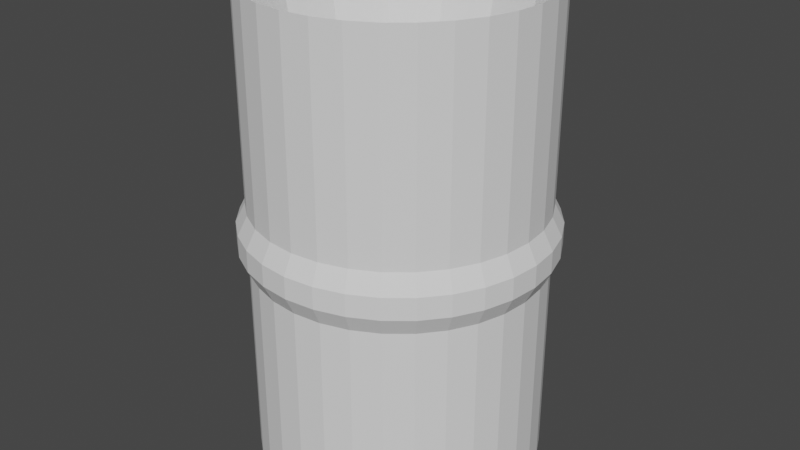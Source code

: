 # Source: eff_fbx001.blend  (saved by Blender 3.4.6; exported with 4.5.12 LTS)
import bpy
from mathutils import Matrix  # noqa: F401  (used for matrix-valued properties, if any)

bpy.ops.wm.read_factory_settings(use_empty=True)
scene = bpy.context.scene
scene.name = 'Scene'

# ---- collections
col_collection = bpy.data.collections.new('Collection'); scene.collection.children.link(col_collection)

# ---- world
world_world = bpy.data.worlds.new('World'); scene.world = world_world
world_world.use_nodes = True; world_world.node_tree.nodes.clear()
_N = world_world.node_tree.nodes; _L = world_world.node_tree.links
n0 = _N.new('ShaderNodeOutputWorld'); n0.name = 'World Output'; n0.location = (300, 300)
n1 = _N.new('ShaderNodeBackground'); n1.name = 'Background'; n1.location = (10, 300)
n1.inputs[0].default_value = (0.05088, 0.05088, 0.05088, 1.0)
_L.new(n1.outputs[0], n0.inputs[0])
n0.is_active_output = True
world_world.color = (0.05088, 0.05088, 0.05088)
world_world.use_sun_shadow = False
world_world.sun_shadow_jitter_overblur = 0.0

# ---- meshes
me_x = bpy.data.meshes.new('円柱')
me_x.from_pydata([(1.481e-16, 1.0, -1.667), (-5.922e-16, 1.0, 1.667), (0.1951, 0.9808, -1.667), (0.1951, 0.9808, 1.667), (0.3827, 0.9239, -1.667), (0.3827, 0.9239, 1.667), (0.5556, 0.8315, -1.667), (0.5556, 0.8315, 1.667), (0.7071, 0.7071, -1.667), (0.7071, 0.7071, 1.667), (0.8315, 0.5556, -1.667), (0.8315, 0.5556, 1.667), (0.9239, 0.3827, -1.667), (0.9239, 0.3827, 1.667), (0.9808, 0.1951, -1.667), (0.9808, 0.1951, 1.667), (1.0, -2.916e-08, -1.667), (1.0, 2.916e-08, 1.667), (0.9808, -0.1951, -1.667), (0.9808, -0.1951, 1.667), (0.9239, -0.3827, -1.667), (0.9239, -0.3827, 1.667), (0.8315, -0.5556, -1.667), (0.8315, -0.5556, 1.667), (0.7071, -0.7071, -1.667), (0.7071, -0.7071, 1.667), (0.5556, -0.8315, -1.667), (0.5556, -0.8315, 1.667), (0.3827, -0.9239, -1.667), (0.3827, -0.9239, 1.667), (0.1951, -0.9808, -1.667), (0.1951, -0.9808, 1.667), (5.922e-16, -1.0, -1.667), (-1.481e-16, -1.0, 1.667), (-0.1951, -0.9808, -1.667), (-0.1951, -0.9808, 1.667), (-0.3827, -0.9239, -1.667), (-0.3827, -0.9239, 1.667), (-0.5556, -0.8315, -1.667), (-0.5556, -0.8315, 1.667), (-0.7071, -0.7071, -1.667), (-0.7071, -0.7071, 1.667), (-0.8315, -0.5556, -1.667), (-0.8315, -0.5556, 1.667), (-0.9239, -0.3827, -1.667), (-0.9239, -0.3827, 1.667), (-0.9808, -0.1951, -1.667), (-0.9808, -0.1951, 1.667), (-1.0, -2.916e-08, -1.667), (-1.0, 2.916e-08, 1.667), (-0.9808, 0.1951, -1.667), (-0.9808, 0.1951, 1.667), (-0.9239, 0.3827, -1.667), (-0.9239, 0.3827, 1.667), (-0.8315, 0.5556, -1.667), (-0.8315, 0.5556, 1.667), (-0.7071, 0.7071, -1.667), (-0.7071, 0.7071, 1.667), (-0.5556, 0.8315, -1.667), (-0.5556, 0.8315, 1.667), (-0.3827, 0.9239, -1.667), (-0.3827, 0.9239, 1.667), (-0.1951, 0.9808, -1.667), (-0.1951, 0.9808, 1.667)], [], [(0, 1, 3, 2), (2, 3, 5, 4), (4, 5, 7, 6), (6, 7, 9, 8), (8, 9, 11, 10), (10, 11, 13, 12), (12, 13, 15, 14), (14, 15, 17, 16), (16, 17, 19, 18), (18, 19, 21, 20), (20, 21, 23, 22), (22, 23, 25, 24), (24, 25, 27, 26), (26, 27, 29, 28), (28, 29, 31, 30), (30, 31, 33, 32), (32, 33, 35, 34), (34, 35, 37, 36), (36, 37, 39, 38), (38, 39, 41, 40), (40, 41, 43, 42), (42, 43, 45, 44), (44, 45, 47, 46), (46, 47, 49, 48), (48, 49, 51, 50), (50, 51, 53, 52), (52, 53, 55, 54), (54, 55, 57, 56), (56, 57, 59, 58), (58, 59, 61, 60), (60, 61, 63, 62), (62, 63, 1, 0)])
_uv = me_x.uv_layers.new(name='UVマップ')
_uv.uv.foreach_set('vector', [1.0, 1.847e-05, 1.0, 1.0, 0.9688, 1.0, 0.9688, 1.847e-05, 0.9688, 1.847e-05, 0.9688, 1.0, 0.9375, 1.0, 0.9375, 1.847e-05, 0.9375, 1.847e-05, 0.9375, 1.0, 0.9062, 1.0, 0.9062, 1.847e-05, 0.9062, 1.847e-05, 0.9062, 1.0, 0.875, 1.0, 0.875, 1.847e-05, 0.875, 1.847e-05, 0.875, 1.0, 0.8438, 1.0, 0.8438, 1.847e-05, 0.8438, 1.847e-05, 0.8438, 1.0, 0.8125, 1.0, 0.8125, 1.847e-05, 0.8125, 1.847e-05, 0.8125, 1.0, 0.7812, 1.0, 0.7812, 1.847e-05, 0.7812, 1.847e-05, 0.7812, 1.0, 0.75, 1.0, 0.75, 1.847e-05, 0.75, 1.847e-05, 0.75, 1.0, 0.7188, 1.0, 0.7188, 1.847e-05, 0.7188, 1.847e-05, 0.7188, 1.0, 0.6875, 1.0, 0.6875, 1.847e-05, 0.6875, 1.847e-05, 0.6875, 1.0, 0.6562, 1.0, 0.6562, 1.847e-05, 0.6562, 1.847e-05, 0.6562, 1.0, 0.625, 1.0, 0.625, 1.847e-05, 0.625, 1.847e-05, 0.625, 1.0, 0.5938, 1.0, 0.5938, 1.847e-05, 0.5938, 1.847e-05, 0.5938, 1.0, 0.5625, 1.0, 0.5625, 1.847e-05, 0.5625, 1.847e-05, 0.5625, 1.0, 0.5312, 1.0, 0.5312, 1.847e-05, 0.5312, 1.847e-05, 0.5312, 1.0, 0.5, 1.0, 0.5, 1.847e-05, 0.5, 1.847e-05, 0.5, 1.0, 0.4688, 1.0, 0.4688, 1.847e-05, 0.4688, 1.847e-05, 0.4688, 1.0, 0.4375, 1.0, 0.4375, 1.847e-05, 0.4375, 1.847e-05, 0.4375, 1.0, 0.4062, 1.0, 0.4062, 1.847e-05, 0.4062, 1.847e-05, 0.4062, 1.0, 0.375, 1.0, 0.375, 1.847e-05, 0.375, 1.847e-05, 0.375, 1.0, 0.3438, 1.0, 0.3438, 1.847e-05, 0.3438, 1.847e-05, 0.3438, 1.0, 0.3125, 1.0, 0.3125, 1.847e-05, 0.3125, 1.847e-05, 0.3125, 1.0, 0.2812, 1.0, 0.2812, 1.847e-05, 0.2812, 1.847e-05, 0.2812, 1.0, 0.25, 1.0, 0.25, 1.847e-05, 0.25, 1.847e-05, 0.25, 1.0, 0.2188, 1.0, 0.2188, 1.847e-05, 0.2188, 1.847e-05, 0.2188, 1.0, 0.1875, 1.0, 0.1875, 1.847e-05, 0.1875, 1.847e-05, 0.1875, 1.0, 0.1562, 1.0, 0.1562, 1.847e-05, 0.1562, 1.847e-05, 0.1562, 1.0, 0.125, 1.0, 0.125, 1.847e-05, 0.125, 1.847e-05, 0.125, 1.0, 0.09375, 1.0, 0.09375, 1.847e-05, 0.09375, 1.847e-05, 0.09375, 1.0, 0.0625, 1.0, 0.0625, 1.847e-05, 0.0625, 1.847e-05, 0.0625, 1.0, 0.03125, 1.0, 0.03125, 1.847e-05, 0.03125, 1.847e-05, 0.03125, 1.0, 0.0, 1.0, 0.0, 1.847e-05])
me_x.update()
me_x_1 = bpy.data.meshes.new('円錐')
me_x_1.from_pydata([(-1.11e-16, -1.0, 1.5), (4.366e-11, -1.312e-07, -1.5), (0.3827, -0.9239, 1.5), (0.7071, -0.7071, 1.5), (0.9239, -0.3827, 1.5), (1.0, 1.311e-07, 1.5), (0.9239, 0.3827, 1.5), (0.7071, 0.7071, 1.5), (0.3827, 0.9239, 1.5), (-5.551e-16, 1.0, 1.5), (-0.3827, 0.9239, 1.5), (-0.7071, 0.7071, 1.5), (-0.9239, 0.3827, 1.5), (-1.0, 1.311e-07, 1.5), (-0.9239, -0.3827, 1.5), (-0.7071, -0.7071, 1.5), (-0.3827, -0.9239, 1.5), (5.842e-17, -0.7548, 0.4917), (0.2888, -0.6973, 0.4917), (0.5337, -0.5337, 0.4917), (0.6973, -0.2888, 0.4917), (0.7548, 3.044e-08, 0.4917), (0.6973, 0.2888, 0.4917), (0.5337, 0.5337, 0.4917), (0.2888, 0.6973, 0.4917), (-2.768e-16, 0.7548, 0.4917), (-0.2888, 0.6973, 0.4917), (-0.5337, 0.5337, 0.4917), (-0.6973, 0.2888, 0.4917), (-0.7548, 3.027e-08, 0.4917), (-0.6973, -0.2888, 0.4917), (-0.5337, -0.5337, 0.4917), (-0.2888, -0.6973, 0.4917), (0.3419, -0.8255, 0.9434), (0.6318, -0.6318, 0.9434), (0.8255, -0.3419, 0.9434), (0.8935, 7.5e-08, 0.9434), (0.8255, 0.3419, 0.9434), (0.6318, 0.6318, 0.9434), (0.3419, 0.8255, 0.9434), (-4.079e-16, 0.8935, 0.9434), (-0.3419, 0.8255, 0.9434), (-0.6318, 0.6318, 0.9434), (-0.8255, 0.3419, 0.9434), (-0.8935, 7.5e-08, 0.9434), (-0.8255, -0.3419, 0.9434), (-0.6318, -0.6318, 0.9434), (-0.3419, -0.8255, 0.9434), (-1.108e-17, -0.8935, 0.9434), (4.387e-10, -0.3988, -0.2784), (0.1526, -0.3685, -0.2784), (0.282, -0.282, -0.2784), (0.3685, -0.1526, -0.2784), (0.3988, -3.188e-08, -0.2784), (0.3685, 0.1526, -0.2784), (0.282, 0.282, -0.2784), (0.1526, 0.3685, -0.2784), (-2.674e-17, 0.3988, -0.2784), (-0.1526, 0.3685, -0.2784), (-0.282, 0.282, -0.2784), (-0.3685, 0.1526, -0.2784), (-0.3988, -3.188e-08, -0.2784), (-0.3685, -0.1526, -0.2784), (-0.282, -0.282, -0.2784), (-0.1526, -0.3685, -0.2784), (0.2219, -0.5356, 0.04863), (0.4099, -0.4099, 0.04863), (0.5356, -0.2219, 0.04863), (0.5797, -3.29e-09, 0.04863), (0.5356, 0.2219, 0.04863), (0.4099, 0.4099, 0.04863), (0.2219, 0.5356, 0.04863), (-1.395e-16, 0.5797, 0.04863), (-0.2219, 0.5356, 0.04863), (-0.4099, 0.4099, 0.04863), (-0.5356, 0.2219, 0.04863), (-0.5797, -3.29e-09, 0.04863), (-0.5356, -0.2219, 0.04863), (-0.4099, -0.4099, 0.04863), (-0.2219, -0.5356, 0.04863), (2.193e-10, -0.5797, 0.04863)], [], [(49, 1, 50), (50, 1, 51), (51, 1, 52), (52, 1, 53), (53, 1, 54), (54, 1, 55), (55, 1, 56), (56, 1, 57), (57, 1, 58), (58, 1, 59), (59, 1, 60), (60, 1, 61), (61, 1, 62), (62, 1, 63), (63, 1, 64), (64, 1, 49), (47, 32, 17, 48), (46, 31, 32, 47), (45, 30, 31, 46), (44, 29, 30, 45), (43, 28, 29, 44), (42, 27, 28, 43), (41, 26, 27, 42), (40, 25, 26, 41), (39, 24, 25, 40), (38, 23, 24, 39), (37, 22, 23, 38), (36, 21, 22, 37), (35, 20, 21, 36), (34, 19, 20, 35), (33, 18, 19, 34), (48, 17, 18, 33), (0, 48, 33, 2), (2, 33, 34, 3), (3, 34, 35, 4), (4, 35, 36, 5), (5, 36, 37, 6), (6, 37, 38, 7), (7, 38, 39, 8), (8, 39, 40, 9), (9, 40, 41, 10), (10, 41, 42, 11), (11, 42, 43, 12), (12, 43, 44, 13), (13, 44, 45, 14), (14, 45, 46, 15), (15, 46, 47, 16), (16, 47, 48, 0), (79, 64, 49, 80), (78, 63, 64, 79), (77, 62, 63, 78), (76, 61, 62, 77), (75, 60, 61, 76), (74, 59, 60, 75), (73, 58, 59, 74), (72, 57, 58, 73), (71, 56, 57, 72), (70, 55, 56, 71), (69, 54, 55, 70), (68, 53, 54, 69), (67, 52, 53, 68), (66, 51, 52, 67), (65, 50, 51, 66), (80, 49, 50, 65), (17, 80, 65, 18), (18, 65, 66, 19), (19, 66, 67, 20), (20, 67, 68, 21), (21, 68, 69, 22), (22, 69, 70, 23), (23, 70, 71, 24), (24, 71, 72, 25), (25, 72, 73, 26), (26, 73, 74, 27), (27, 74, 75, 28), (28, 75, 76, 29), (29, 76, 77, 30), (30, 77, 78, 31), (31, 78, 79, 32), (32, 79, 80, 17)])
_uv = me_x_1.uv_layers.new(name='UVマップ')
_uv.uv.foreach_set('vector', [0.5297, 0.5169, 0.4998, 0.5, 0.5338, 0.5042, 0.5338, 0.5042, 0.4998, 0.5, 0.5328, 0.4908, 0.5328, 0.4908, 0.4998, 0.5, 0.5268, 0.4789, 0.5268, 0.4789, 0.4998, 0.5, 0.5167, 0.4702, 0.5167, 0.4702, 0.4998, 0.5, 0.504, 0.466, 0.504, 0.466, 0.4998, 0.5, 0.4907, 0.467, 0.4907, 0.467, 0.4998, 0.5, 0.4787, 0.473, 0.4787, 0.473, 0.4998, 0.5, 0.47, 0.4831, 0.47, 0.4831, 0.4998, 0.5, 0.4658, 0.4958, 0.4658, 0.4958, 0.4998, 0.5, 0.4668, 0.5091, 0.4668, 0.5091, 0.4998, 0.5, 0.4729, 0.521, 0.4729, 0.521, 0.4998, 0.5, 0.483, 0.5298, 0.483, 0.5298, 0.4998, 0.5, 0.4956, 0.534, 0.4956, 0.534, 0.4998, 0.5, 0.509, 0.533, 0.509, 0.533, 0.4998, 0.5, 0.5209, 0.527, 0.5209, 0.527, 0.4998, 0.5, 0.5297, 0.5169, 0.6348, 0.6955, 0.5833, 0.6169, 0.6217, 0.5761, 0.6994, 0.6289, 0.5497, 0.7322, 0.5322, 0.64, 0.5833, 0.6169, 0.6348, 0.6955, 0.4571, 0.7336, 0.4761, 0.6417, 0.5322, 0.64, 0.5497, 0.7322, 0.3709, 0.6995, 0.4237, 0.6218, 0.4761, 0.6417, 0.4571, 0.7336, 0.3044, 0.635, 0.3829, 0.5834, 0.4237, 0.6218, 0.3709, 0.6995, 0.2676, 0.5499, 0.3599, 0.5324, 0.3829, 0.5834, 0.3044, 0.635, 0.2662, 0.4573, 0.3581, 0.4763, 0.3599, 0.5324, 0.2676, 0.5499, 0.3003, 0.3711, 0.3779, 0.4239, 0.3581, 0.4763, 0.2662, 0.4573, 0.3648, 0.3046, 0.4163, 0.3831, 0.3779, 0.4239, 0.3003, 0.3711, 0.4498, 0.2678, 0.4674, 0.36, 0.4163, 0.3831, 0.3648, 0.3046, 0.5425, 0.2663, 0.5235, 0.3583, 0.4674, 0.36, 0.4498, 0.2678, 0.6287, 0.3004, 0.5759, 0.3781, 0.5235, 0.3583, 0.5425, 0.2663, 0.6953, 0.3649, 0.6168, 0.4165, 0.5759, 0.3781, 0.6287, 0.3004, 0.7321, 0.45, 0.6398, 0.4676, 0.6168, 0.4165, 0.6953, 0.3649, 0.7335, 0.5427, 0.6416, 0.5236, 0.6398, 0.4676, 0.7321, 0.45, 0.6994, 0.6289, 0.6217, 0.5761, 0.6416, 0.5236, 0.7335, 0.5427, 0.9236, 0.7833, 0.6994, 0.6289, 0.7335, 0.5427, 0.9998, 0.5995, 0.9998, 0.5995, 0.7335, 0.5427, 0.7321, 0.45, 0.9998, 0.4005, 0.9998, 0.4005, 0.7321, 0.45, 0.6953, 0.3649, 0.9236, 0.2167, 0.9236, 0.2167, 0.6953, 0.3649, 0.6287, 0.3004, 0.7829, 0.07612, 0.7829, 0.07612, 0.6287, 0.3004, 0.5425, 0.2663, 0.5991, 0.0001, 0.5991, 0.0001, 0.5425, 0.2663, 0.4498, 0.2678, 0.4003, 0.0002052, 0.4003, 0.0002052, 0.4498, 0.2678, 0.3648, 0.3046, 0.2167, 0.07637, 0.2167, 0.07637, 0.3648, 0.3046, 0.3003, 0.3711, 0.07615, 0.217, 0.07615, 0.217, 0.3003, 0.3711, 0.2662, 0.4573, 0.0001159, 0.4006, 0.0001159, 0.4006, 0.2662, 0.4573, 0.2676, 0.5499, 9.99e-05, 0.5993, 9.99e-05, 0.5993, 0.2676, 0.5499, 0.3044, 0.635, 0.07611, 0.783, 0.07611, 0.783, 0.3044, 0.635, 0.3709, 0.6995, 0.2166, 0.9236, 0.2166, 0.9236, 0.3709, 0.6995, 0.4571, 0.7336, 0.4002, 0.9998, 0.4002, 0.9998, 0.4571, 0.7336, 0.5497, 0.7322, 0.5991, 0.9999, 0.5991, 0.9999, 0.5497, 0.7322, 0.6348, 0.6955, 0.7829, 0.9239, 0.7829, 0.9239, 0.6348, 0.6955, 0.6994, 0.6289, 0.9236, 0.7833, 0.5467, 0.5627, 0.5209, 0.527, 0.5297, 0.5169, 0.5672, 0.54, 0.5191, 0.5759, 0.509, 0.533, 0.5209, 0.527, 0.5467, 0.5627, 0.4886, 0.5775, 0.4956, 0.534, 0.509, 0.533, 0.5191, 0.5759, 0.4598, 0.5673, 0.483, 0.5298, 0.4956, 0.534, 0.4886, 0.5775, 0.4371, 0.5469, 0.4729, 0.521, 0.483, 0.5298, 0.4598, 0.5673, 0.424, 0.5193, 0.4668, 0.5091, 0.4729, 0.521, 0.4371, 0.5469, 0.4223, 0.4888, 0.4658, 0.4958, 0.4668, 0.5091, 0.424, 0.5193, 0.4325, 0.46, 0.47, 0.4831, 0.4658, 0.4958, 0.4223, 0.4888, 0.4529, 0.4373, 0.4787, 0.473, 0.47, 0.4831, 0.4325, 0.46, 0.4805, 0.4241, 0.4907, 0.467, 0.4787, 0.473, 0.4529, 0.4373, 0.511, 0.4225, 0.504, 0.466, 0.4907, 0.467, 0.4805, 0.4241, 0.5398, 0.4327, 0.5167, 0.4702, 0.504, 0.466, 0.511, 0.4225, 0.5625, 0.4531, 0.5268, 0.4789, 0.5167, 0.4702, 0.5398, 0.4327, 0.5757, 0.4806, 0.5328, 0.4908, 0.5268, 0.4789, 0.5625, 0.4531, 0.5773, 0.5112, 0.5338, 0.5042, 0.5328, 0.4908, 0.5757, 0.4806, 0.5672, 0.54, 0.5297, 0.5169, 0.5338, 0.5042, 0.5773, 0.5112, 0.6217, 0.5761, 0.5672, 0.54, 0.5773, 0.5112, 0.6416, 0.5236, 0.6416, 0.5236, 0.5773, 0.5112, 0.5757, 0.4806, 0.6398, 0.4676, 0.6398, 0.4676, 0.5757, 0.4806, 0.5625, 0.4531, 0.6168, 0.4165, 0.6168, 0.4165, 0.5625, 0.4531, 0.5398, 0.4327, 0.5759, 0.3781, 0.5759, 0.3781, 0.5398, 0.4327, 0.511, 0.4225, 0.5235, 0.3583, 0.5235, 0.3583, 0.511, 0.4225, 0.4805, 0.4241, 0.4674, 0.36, 0.4674, 0.36, 0.4805, 0.4241, 0.4529, 0.4373, 0.4163, 0.3831, 0.4163, 0.3831, 0.4529, 0.4373, 0.4325, 0.46, 0.3779, 0.4239, 0.3779, 0.4239, 0.4325, 0.46, 0.4223, 0.4888, 0.3581, 0.4763, 0.3581, 0.4763, 0.4223, 0.4888, 0.424, 0.5193, 0.3599, 0.5324, 0.3599, 0.5324, 0.424, 0.5193, 0.4371, 0.5469, 0.3829, 0.5834, 0.3829, 0.5834, 0.4371, 0.5469, 0.4598, 0.5673, 0.4237, 0.6218, 0.4237, 0.6218, 0.4598, 0.5673, 0.4886, 0.5775, 0.4761, 0.6417, 0.4761, 0.6417, 0.4886, 0.5775, 0.5191, 0.5759, 0.5322, 0.64, 0.5322, 0.64, 0.5191, 0.5759, 0.5467, 0.5627, 0.5833, 0.6169, 0.5833, 0.6169, 0.5467, 0.5627, 0.5672, 0.54, 0.6217, 0.5761])
me_x_1.update()
me_001 = bpy.data.meshes.new('円柱.001')
me_001.from_pydata([(-1.51e-09, 1.0, -0.155), (-1.51e-09, 0.7195, 0.155), (0.1952, 0.9811, -0.155), (0.1404, 0.7057, 0.155), (0.3828, 0.9242, -0.155), (0.2753, 0.6647, 0.155), (0.5558, 0.8317, -0.155), (0.3997, 0.5983, 0.155), (0.7073, 0.7073, -0.155), (0.5088, 0.5088, 0.155), (0.8317, 0.5558, -0.155), (0.5983, 0.3997, 0.155), (0.9242, 0.3828, -0.155), (0.6647, 0.2753, 0.155), (0.9811, 0.1952, -0.155), (0.7057, 0.1404, 0.155), (1.0, 2.763e-08, -0.155), (0.7195, -2.44e-08, 0.155), (0.9811, -0.1952, -0.155), (0.7057, -0.1404, 0.155), (0.9242, -0.3828, -0.155), (0.6647, -0.2753, 0.155), (0.8317, -0.5558, -0.155), (0.5983, -0.3997, 0.155), (0.7073, -0.7073, -0.155), (0.5088, -0.5088, 0.155), (0.5558, -0.8317, -0.155), (0.3997, -0.5983, 0.155), (0.3828, -0.9242, -0.155), (0.2753, -0.6647, 0.155), (0.1952, -0.9811, -0.155), (0.1404, -0.7057, 0.155), (-1.51e-09, -1.0, -0.155), (-1.51e-09, -0.7195, 0.155), (-0.1952, -0.9811, -0.155), (-0.1404, -0.7057, 0.155), (-0.3828, -0.9242, -0.155), (-0.2753, -0.6647, 0.155), (-0.5558, -0.8317, -0.155), (-0.3997, -0.5983, 0.155), (-0.7073, -0.7073, -0.155), (-0.5088, -0.5088, 0.155), (-0.8317, -0.5558, -0.155), (-0.5983, -0.3997, 0.155), (-0.9242, -0.3828, -0.155), (-0.6647, -0.2753, 0.155), (-0.9811, -0.1952, -0.155), (-0.7057, -0.1404, 0.155), (-1.0, 2.763e-08, -0.155), (-0.7195, -2.44e-08, 0.155), (-0.9811, 0.1952, -0.155), (-0.7057, 0.1404, 0.155), (-0.9242, 0.3828, -0.155), (-0.6647, 0.2753, 0.155), (-0.8317, 0.5558, -0.155), (-0.5983, 0.3997, 0.155), (-0.7073, 0.7073, -0.155), (-0.5088, 0.5088, 0.155), (-0.5558, 0.8317, -0.155), (-0.3997, 0.5983, 0.155), (-0.3828, 0.9242, -0.155), (-0.2753, 0.6647, 0.155), (-0.1952, 0.9811, -0.155), (-0.1404, 0.7057, 0.155)], [], [(0, 1, 3, 2), (2, 3, 5, 4), (4, 5, 7, 6), (6, 7, 9, 8), (8, 9, 11, 10), (10, 11, 13, 12), (12, 13, 15, 14), (14, 15, 17, 16), (16, 17, 19, 18), (18, 19, 21, 20), (20, 21, 23, 22), (22, 23, 25, 24), (24, 25, 27, 26), (26, 27, 29, 28), (28, 29, 31, 30), (30, 31, 33, 32), (32, 33, 35, 34), (34, 35, 37, 36), (36, 37, 39, 38), (38, 39, 41, 40), (40, 41, 43, 42), (42, 43, 45, 44), (44, 45, 47, 46), (46, 47, 49, 48), (48, 49, 51, 50), (50, 51, 53, 52), (52, 53, 55, 54), (54, 55, 57, 56), (56, 57, 59, 58), (58, 59, 61, 60), (60, 61, 63, 62), (62, 63, 1, 0)])
_uv = me_001.uv_layers.new(name='UVマップ')
_uv.uv.foreach_set('vector', [9.179e-06, 9.269e-06, 1.0, 9.239e-06, 1.0, 0.03126, 9.179e-06, 0.03126, 9.179e-06, 0.03126, 1.0, 0.03126, 1.0, 0.06251, 9.179e-06, 0.06251, 9.179e-06, 0.06251, 1.0, 0.06251, 1.0, 0.09376, 9.179e-06, 0.09376, 9.179e-06, 0.09376, 1.0, 0.09376, 1.0, 0.125, 9.179e-06, 0.125, 9.179e-06, 0.125, 1.0, 0.125, 1.0, 0.1563, 9.179e-06, 0.1563, 9.179e-06, 0.1563, 1.0, 0.1563, 1.0, 0.1875, 9.239e-06, 0.1875, 9.239e-06, 0.1875, 1.0, 0.1875, 1.0, 0.2188, 9.239e-06, 0.2188, 9.239e-06, 0.2188, 1.0, 0.2188, 1.0, 0.25, 9.239e-06, 0.25, 9.239e-06, 0.25, 1.0, 0.25, 1.0, 0.2813, 9.239e-06, 0.2813, 9.239e-06, 0.2813, 1.0, 0.2813, 1.0, 0.3125, 9.239e-06, 0.3125, 9.239e-06, 0.3125, 1.0, 0.3125, 1.0, 0.3438, 9.239e-06, 0.3438, 9.239e-06, 0.3438, 1.0, 0.3438, 1.0, 0.375, 9.239e-06, 0.375, 9.239e-06, 0.375, 1.0, 0.375, 1.0, 0.4063, 9.239e-06, 0.4063, 9.239e-06, 0.4063, 1.0, 0.4063, 1.0, 0.4375, 9.239e-06, 0.4375, 9.239e-06, 0.4375, 1.0, 0.4375, 1.0, 0.4688, 9.239e-06, 0.4688, 9.239e-06, 0.4688, 1.0, 0.4688, 1.0, 0.5, 9.239e-06, 0.5, 9.239e-06, 0.5, 1.0, 0.5, 1.0, 0.5313, 9.239e-06, 0.5313, 9.239e-06, 0.5313, 1.0, 0.5313, 1.0, 0.5625, 9.239e-06, 0.5625, 9.239e-06, 0.5625, 1.0, 0.5625, 1.0, 0.5938, 9.239e-06, 0.5938, 9.239e-06, 0.5938, 1.0, 0.5938, 1.0, 0.625, 9.239e-06, 0.625, 9.239e-06, 0.625, 1.0, 0.625, 1.0, 0.6563, 9.239e-06, 0.6563, 9.239e-06, 0.6563, 1.0, 0.6563, 1.0, 0.6875, 9.239e-06, 0.6875, 9.239e-06, 0.6875, 1.0, 0.6875, 1.0, 0.7188, 9.239e-06, 0.7188, 9.239e-06, 0.7188, 1.0, 0.7188, 1.0, 0.75, 9.239e-06, 0.75, 9.239e-06, 0.75, 1.0, 0.75, 1.0, 0.7813, 9.239e-06, 0.7813, 9.239e-06, 0.7813, 1.0, 0.7813, 1.0, 0.8125, 9.239e-06, 0.8125, 9.239e-06, 0.8125, 1.0, 0.8125, 1.0, 0.8438, 9.269e-06, 0.8438, 9.269e-06, 0.8438, 1.0, 0.8438, 1.0, 0.875, 9.269e-06, 0.875, 9.269e-06, 0.875, 1.0, 0.875, 1.0, 0.9063, 9.269e-06, 0.9063, 9.269e-06, 0.9063, 1.0, 0.9063, 1.0, 0.9375, 9.269e-06, 0.9375, 9.269e-06, 0.9375, 1.0, 0.9375, 1.0, 0.9688, 9.269e-06, 0.9688, 9.269e-06, 0.9688, 1.0, 0.9688, 1.0, 1.0, 9.269e-06, 1.0])
me_001.update()
me_002 = bpy.data.meshes.new('円柱.002')
me_002.from_pydata([(-1.76e-16, 1.0, -0.2072), (-2.681e-16, 1.0, 0.2072), (0.1951, 0.9808, -0.2072), (0.1951, 0.9808, 0.2072), (0.3827, 0.9239, -0.2072), (0.3827, 0.9239, 0.2072), (0.5556, 0.8315, -0.2072), (0.5556, 0.8315, 0.2072), (0.7071, 0.7071, -0.2072), (0.7071, 0.7071, 0.2072), (0.8315, 0.5556, -0.2072), (0.8315, 0.5556, 0.2072), (0.9239, 0.3827, -0.2072), (0.9239, 0.3827, 0.2072), (0.9808, 0.1951, -0.2072), (0.9808, 0.1951, 0.2072), (1.0, 3.465e-08, -0.2072), (1.0, -3.465e-08, 0.2072), (0.9808, -0.1951, -0.2072), (0.9808, -0.1951, 0.2072), (0.9239, -0.3827, -0.2072), (0.9239, -0.3827, 0.2072), (0.8315, -0.5556, -0.2072), (0.8315, -0.5556, 0.2072), (0.7071, -0.7071, -0.2072), (0.7071, -0.7071, 0.2072), (0.5556, -0.8315, -0.2072), (0.5556, -0.8315, 0.2072), (0.3827, -0.9239, -0.2072), (0.3827, -0.9239, 0.2072), (0.1951, -0.9808, -0.2072), (0.1951, -0.9808, 0.2072), (2.681e-16, -1.0, -0.2072), (1.76e-16, -1.0, 0.2072), (-0.1951, -0.9808, -0.2072), (-0.1951, -0.9808, 0.2072), (-0.3827, -0.9239, -0.2072), (-0.3827, -0.9239, 0.2072), (-0.5556, -0.8315, -0.2072), (-0.5556, -0.8315, 0.2072), (-0.7071, -0.7071, -0.2072), (-0.7071, -0.7071, 0.2072), (-0.8315, -0.5556, -0.2072), (-0.8315, -0.5556, 0.2072), (-0.9239, -0.3827, -0.2072), (-0.9239, -0.3827, 0.2072), (-0.9808, -0.1951, -0.2072), (-0.9808, -0.1951, 0.2072), (-1.0, 3.465e-08, -0.2072), (-1.0, -3.465e-08, 0.2072), (-0.9808, 0.1951, -0.2072), (-0.9808, 0.1951, 0.2072), (-0.9239, 0.3827, -0.2072), (-0.9239, 0.3827, 0.2072), (-0.8315, 0.5556, -0.2072), (-0.8315, 0.5556, 0.2072), (-0.7071, 0.7071, -0.2072), (-0.7071, 0.7071, 0.2072), (-0.5556, 0.8315, -0.2072), (-0.5556, 0.8315, 0.2072), (-0.3827, 0.9239, -0.2072), (-0.3827, 0.9239, 0.2072), (-0.1951, 0.9808, -0.2072), (-0.1951, 0.9808, 0.2072), (-2.198e-16, 1.067, -0.07656), (1.588e-10, 1.067, 0.07656), (0.2081, 1.046, 0.07656), (0.2081, 1.046, -0.07656), (0.4082, 0.9854, 0.07656), (0.4082, 0.9854, -0.07656), (0.5926, 0.8869, 0.07656), (0.5926, 0.8869, -0.07656), (0.7542, 0.7542, 0.07656), (0.7542, 0.7542, -0.07656), (0.8869, 0.5926, 0.07656), (0.8869, 0.5926, -0.07656), (0.9854, 0.4082, 0.07656), (0.9854, 0.4082, -0.07656), (1.046, 0.2081, 0.07656), (1.046, 0.2081, -0.07656), (1.067, -1.138e-08, 0.07656), (1.067, 1.122e-08, -0.07656), (1.046, -0.2081, 0.07656), (1.046, -0.2081, -0.07656), (0.9854, -0.4082, 0.07656), (0.9854, -0.4082, -0.07656), (0.8869, -0.5926, 0.07656), (0.8869, -0.5926, -0.07656), (0.7542, -0.7542, 0.07656), (0.7542, -0.7542, -0.07656), (0.5926, -0.8869, 0.07656), (0.5926, -0.8869, -0.07656), (0.4082, -0.9854, 0.07656), (0.4082, -0.9854, -0.07656), (0.2081, -1.046, 0.07656), (0.2081, -1.046, -0.07656), (2.198e-16, -1.067, 0.07656), (1.588e-10, -1.067, -0.07656), (-0.2081, -1.046, 0.07656), (-0.2081, -1.046, -0.07656), (-0.4082, -0.9854, 0.07656), (-0.4082, -0.9854, -0.07656), (-0.5926, -0.8869, 0.07656), (-0.5926, -0.8869, -0.07656), (-0.7542, -0.7542, 0.07656), (-0.7542, -0.7542, -0.07656), (-0.8869, -0.5926, 0.07656), (-0.8869, -0.5926, -0.07656), (-0.9854, -0.4082, 0.07656), (-0.9854, -0.4082, -0.07656), (-1.046, -0.2081, 0.07656), (-1.046, -0.2081, -0.07656), (-1.067, -1.138e-08, 0.07656), (-1.067, 1.107e-08, -0.07656), (-1.046, 0.2081, 0.07656), (-1.046, 0.2081, -0.07656), (-0.9854, 0.4082, 0.07656), (-0.9854, 0.4082, -0.07656), (-0.8869, 0.5926, 0.07656), (-0.8869, 0.5926, -0.07656), (-0.7542, 0.7542, 0.07656), (-0.7542, 0.7542, -0.07656), (-0.5926, 0.8869, 0.07656), (-0.5926, 0.8869, -0.07656), (-0.4082, 0.9854, 0.07656), (-0.4082, 0.9854, -0.07656), (-0.2081, 1.046, 0.07656), (-0.2081, 1.046, -0.07656)], [], [(65, 1, 3, 66), (66, 3, 5, 68), (68, 5, 7, 70), (70, 7, 9, 72), (72, 9, 11, 74), (74, 11, 13, 76), (76, 13, 15, 78), (78, 15, 17, 80), (80, 17, 19, 82), (82, 19, 21, 84), (84, 21, 23, 86), (86, 23, 25, 88), (88, 25, 27, 90), (90, 27, 29, 92), (92, 29, 31, 94), (94, 31, 33, 96), (96, 33, 35, 98), (98, 35, 37, 100), (100, 37, 39, 102), (102, 39, 41, 104), (104, 41, 43, 106), (106, 43, 45, 108), (108, 45, 47, 110), (110, 47, 49, 112), (112, 49, 51, 114), (114, 51, 53, 116), (116, 53, 55, 118), (118, 55, 57, 120), (120, 57, 59, 122), (122, 59, 61, 124), (124, 61, 63, 126), (126, 63, 1, 65), (62, 127, 64, 0), (127, 126, 65, 64), (60, 125, 127, 62), (125, 124, 126, 127), (58, 123, 125, 60), (123, 122, 124, 125), (56, 121, 123, 58), (121, 120, 122, 123), (54, 119, 121, 56), (119, 118, 120, 121), (52, 117, 119, 54), (117, 116, 118, 119), (50, 115, 117, 52), (115, 114, 116, 117), (48, 113, 115, 50), (113, 112, 114, 115), (46, 111, 113, 48), (111, 110, 112, 113), (44, 109, 111, 46), (109, 108, 110, 111), (42, 107, 109, 44), (107, 106, 108, 109), (40, 105, 107, 42), (105, 104, 106, 107), (38, 103, 105, 40), (103, 102, 104, 105), (36, 101, 103, 38), (101, 100, 102, 103), (34, 99, 101, 36), (99, 98, 100, 101), (32, 97, 99, 34), (97, 96, 98, 99), (30, 95, 97, 32), (95, 94, 96, 97), (28, 93, 95, 30), (93, 92, 94, 95), (26, 91, 93, 28), (91, 90, 92, 93), (24, 89, 91, 26), (89, 88, 90, 91), (22, 87, 89, 24), (87, 86, 88, 89), (20, 85, 87, 22), (85, 84, 86, 87), (18, 83, 85, 20), (83, 82, 84, 85), (16, 81, 83, 18), (81, 80, 82, 83), (14, 79, 81, 16), (79, 78, 80, 81), (12, 77, 79, 14), (77, 76, 78, 79), (10, 75, 77, 12), (75, 74, 76, 77), (8, 73, 75, 10), (73, 72, 74, 75), (6, 71, 73, 8), (71, 70, 72, 73), (4, 69, 71, 6), (69, 68, 70, 71), (2, 67, 69, 4), (67, 66, 68, 69), (0, 64, 67, 2), (64, 65, 66, 67)])
_uv = me_002.uv_layers.new(name='UVマップ')
_uv.uv.foreach_set('vector', [0.6667, 9.239e-06, 1.0, 9.239e-06, 1.0, 0.03126, 0.6667, 0.03126, 0.6667, 0.03126, 1.0, 0.03126, 1.0, 0.06251, 0.6667, 0.06251, 0.6667, 0.06251, 1.0, 0.06251, 1.0, 0.09376, 0.6667, 0.09376, 0.6667, 0.09376, 1.0, 0.09376, 1.0, 0.125, 0.6667, 0.125, 0.6667, 0.125, 1.0, 0.125, 1.0, 0.1563, 0.6667, 0.1563, 0.6667, 0.1563, 1.0, 0.1563, 1.0, 0.1875, 0.6667, 0.1875, 0.6667, 0.1875, 1.0, 0.1875, 1.0, 0.2188, 0.6667, 0.2188, 0.6667, 0.2188, 1.0, 0.2188, 1.0, 0.25, 0.6667, 0.25, 0.6667, 0.25, 1.0, 0.25, 1.0, 0.2813, 0.6667, 0.2813, 0.6667, 0.2813, 1.0, 0.2813, 1.0, 0.3125, 0.6667, 0.3125, 0.6667, 0.3125, 1.0, 0.3125, 1.0, 0.3438, 0.6667, 0.3438, 0.6667, 0.3438, 1.0, 0.3438, 1.0, 0.375, 0.6667, 0.375, 0.6667, 0.375, 1.0, 0.375, 1.0, 0.4063, 0.6667, 0.4063, 0.6667, 0.4063, 1.0, 0.4063, 1.0, 0.4375, 0.6667, 0.4375, 0.6667, 0.4375, 1.0, 0.4375, 1.0, 0.4688, 0.6667, 0.4688, 0.6667, 0.4688, 1.0, 0.4688, 1.0, 0.5, 0.6667, 0.5, 0.6667, 0.5, 1.0, 0.5, 1.0, 0.5313, 0.6667, 0.5313, 0.6667, 0.5313, 1.0, 0.5313, 1.0, 0.5625, 0.6667, 0.5625, 0.6667, 0.5625, 1.0, 0.5625, 1.0, 0.5938, 0.6667, 0.5938, 0.6667, 0.5938, 1.0, 0.5938, 1.0, 0.625, 0.6667, 0.625, 0.6667, 0.625, 1.0, 0.625, 1.0, 0.6563, 0.6667, 0.6563, 0.6667, 0.6563, 1.0, 0.6563, 1.0, 0.6875, 0.6667, 0.6875, 0.6667, 0.6875, 1.0, 0.6875, 1.0, 0.7188, 0.6667, 0.7188, 0.6667, 0.7188, 1.0, 0.7188, 1.0, 0.75, 0.6667, 0.75, 0.6667, 0.75, 1.0, 0.75, 1.0, 0.7813, 0.6667, 0.7813, 0.6667, 0.7813, 1.0, 0.7813, 1.0, 0.8125, 0.6667, 0.8125, 0.6667, 0.8125, 1.0, 0.8125, 1.0, 0.8438, 0.6667, 0.8438, 0.6667, 0.8438, 1.0, 0.8438, 1.0, 0.875, 0.6667, 0.875, 0.6667, 0.875, 1.0, 0.875, 1.0, 0.9063, 0.6667, 0.9063, 0.6667, 0.9063, 1.0, 0.9063, 1.0, 0.9375, 0.6667, 0.9375, 0.6667, 0.9375, 1.0, 0.9375, 1.0, 0.9688, 0.6667, 0.9688, 0.6667, 0.9688, 1.0, 0.9688, 1.0, 1.0, 0.6667, 1.0, 9.269e-06, 0.9688, 0.3333, 0.9688, 0.3333, 1.0, 9.269e-06, 1.0, 0.3333, 0.9688, 0.6667, 0.9688, 0.6667, 1.0, 0.3333, 1.0, 9.269e-06, 0.9375, 0.3333, 0.9375, 0.3333, 0.9688, 9.269e-06, 0.9688, 0.3333, 0.9375, 0.6667, 0.9375, 0.6667, 0.9688, 0.3333, 0.9688, 9.269e-06, 0.9063, 0.3333, 0.9063, 0.3333, 0.9375, 9.269e-06, 0.9375, 0.3333, 0.9063, 0.6667, 0.9063, 0.6667, 0.9375, 0.3333, 0.9375, 9.269e-06, 0.875, 0.3333, 0.875, 0.3333, 0.9063, 9.269e-06, 0.9063, 0.3333, 0.875, 0.6667, 0.875, 0.6667, 0.9063, 0.3333, 0.9063, 9.269e-06, 0.8438, 0.3333, 0.8438, 0.3333, 0.875, 9.269e-06, 0.875, 0.3333, 0.8438, 0.6667, 0.8438, 0.6667, 0.875, 0.3333, 0.875, 9.239e-06, 0.8125, 0.3333, 0.8125, 0.3333, 0.8438, 9.269e-06, 0.8438, 0.3333, 0.8125, 0.6667, 0.8125, 0.6667, 0.8438, 0.3333, 0.8438, 9.239e-06, 0.7813, 0.3333, 0.7813, 0.3333, 0.8125, 9.239e-06, 0.8125, 0.3333, 0.7813, 0.6667, 0.7813, 0.6667, 0.8125, 0.3333, 0.8125, 9.239e-06, 0.75, 0.3333, 0.75, 0.3333, 0.7813, 9.239e-06, 0.7813, 0.3333, 0.75, 0.6667, 0.75, 0.6667, 0.7813, 0.3333, 0.7813, 9.239e-06, 0.7188, 0.3333, 0.7188, 0.3333, 0.75, 9.239e-06, 0.75, 0.3333, 0.7188, 0.6667, 0.7188, 0.6667, 0.75, 0.3333, 0.75, 9.239e-06, 0.6875, 0.3333, 0.6875, 0.3333, 0.7188, 9.239e-06, 0.7188, 0.3333, 0.6875, 0.6667, 0.6875, 0.6667, 0.7188, 0.3333, 0.7188, 9.239e-06, 0.6563, 0.3333, 0.6563, 0.3333, 0.6875, 9.239e-06, 0.6875, 0.3333, 0.6563, 0.6667, 0.6563, 0.6667, 0.6875, 0.3333, 0.6875, 9.239e-06, 0.625, 0.3333, 0.625, 0.3333, 0.6563, 9.239e-06, 0.6563, 0.3333, 0.625, 0.6667, 0.625, 0.6667, 0.6563, 0.3333, 0.6563, 9.239e-06, 0.5938, 0.3333, 0.5938, 0.3333, 0.625, 9.239e-06, 0.625, 0.3333, 0.5938, 0.6667, 0.5938, 0.6667, 0.625, 0.3333, 0.625, 9.239e-06, 0.5625, 0.3333, 0.5625, 0.3333, 0.5938, 9.239e-06, 0.5938, 0.3333, 0.5625, 0.6667, 0.5625, 0.6667, 0.5938, 0.3333, 0.5938, 9.239e-06, 0.5313, 0.3333, 0.5313, 0.3333, 0.5625, 9.239e-06, 0.5625, 0.3333, 0.5313, 0.6667, 0.5313, 0.6667, 0.5625, 0.3333, 0.5625, 9.239e-06, 0.5, 0.3333, 0.5, 0.3333, 0.5313, 9.239e-06, 0.5313, 0.3333, 0.5, 0.6667, 0.5, 0.6667, 0.5313, 0.3333, 0.5313, 9.239e-06, 0.4688, 0.3333, 0.4688, 0.3333, 0.5, 9.239e-06, 0.5, 0.3333, 0.4688, 0.6667, 0.4688, 0.6667, 0.5, 0.3333, 0.5, 9.239e-06, 0.4375, 0.3333, 0.4375, 0.3333, 0.4688, 9.239e-06, 0.4688, 0.3333, 0.4375, 0.6667, 0.4375, 0.6667, 0.4688, 0.3333, 0.4688, 9.239e-06, 0.4063, 0.3333, 0.4063, 0.3333, 0.4375, 9.239e-06, 0.4375, 0.3333, 0.4063, 0.6667, 0.4063, 0.6667, 0.4375, 0.3333, 0.4375, 9.239e-06, 0.375, 0.3333, 0.375, 0.3333, 0.4063, 9.239e-06, 0.4063, 0.3333, 0.375, 0.6667, 0.375, 0.6667, 0.4063, 0.3333, 0.4063, 9.239e-06, 0.3438, 0.3333, 0.3438, 0.3333, 0.375, 9.239e-06, 0.375, 0.3333, 0.3438, 0.6667, 0.3438, 0.6667, 0.375, 0.3333, 0.375, 9.239e-06, 0.3125, 0.3333, 0.3125, 0.3333, 0.3438, 9.239e-06, 0.3438, 0.3333, 0.3125, 0.6667, 0.3125, 0.6667, 0.3438, 0.3333, 0.3438, 9.239e-06, 0.2813, 0.3333, 0.2813, 0.3333, 0.3125, 9.239e-06, 0.3125, 0.3333, 0.2813, 0.6667, 0.2813, 0.6667, 0.3125, 0.3333, 0.3125, 9.239e-06, 0.25, 0.3333, 0.25, 0.3333, 0.2813, 9.239e-06, 0.2813, 0.3333, 0.25, 0.6667, 0.25, 0.6667, 0.2813, 0.3333, 0.2813, 9.239e-06, 0.2188, 0.3333, 0.2188, 0.3333, 0.25, 9.239e-06, 0.25, 0.3333, 0.2188, 0.6667, 0.2188, 0.6667, 0.25, 0.3333, 0.25, 9.239e-06, 0.1875, 0.3333, 0.1875, 0.3333, 0.2188, 9.239e-06, 0.2188, 0.3333, 0.1875, 0.6667, 0.1875, 0.6667, 0.2188, 0.3333, 0.2188, 9.179e-06, 0.1563, 0.3333, 0.1563, 0.3333, 0.1875, 9.239e-06, 0.1875, 0.3333, 0.1563, 0.6667, 0.1563, 0.6667, 0.1875, 0.3333, 0.1875, 9.179e-06, 0.125, 0.3333, 0.125, 0.3333, 0.1563, 9.179e-06, 0.1563, 0.3333, 0.125, 0.6667, 0.125, 0.6667, 0.1563, 0.3333, 0.1563, 9.179e-06, 0.09376, 0.3333, 0.09376, 0.3333, 0.125, 9.179e-06, 0.125, 0.3333, 0.09376, 0.6667, 0.09376, 0.6667, 0.125, 0.3333, 0.125, 9.179e-06, 0.06251, 0.3333, 0.06251, 0.3333, 0.09376, 9.179e-06, 0.09376, 0.3333, 0.06251, 0.6667, 0.06251, 0.6667, 0.09376, 0.3333, 0.09376, 9.179e-06, 0.03126, 0.3333, 0.03126, 0.3333, 0.06251, 9.179e-06, 0.06251, 0.3333, 0.03126, 0.6667, 0.03126, 0.6667, 0.06251, 0.3333, 0.06251, 9.179e-06, 9.269e-06, 0.3333, 9.239e-06, 0.3333, 0.03126, 9.179e-06, 0.03126, 0.3333, 9.239e-06, 0.6667, 9.239e-06, 0.6667, 0.03126, 0.3333, 0.03126])
me_002.update()

# ---- objects
ob_cylinder = bpy.data.objects.new('Cylinder', me_x)
ob_cone = bpy.data.objects.new('cone', me_x_1)
ob_tornade002 = bpy.data.objects.new('tornade002', me_001)
ob_tornade001 = bpy.data.objects.new('tornade001', me_002)

# ---- transforms, parenting, visibility, modifiers, constraints
ob_cylinder.location = (0.0, 0.0, 0.0)
ob_cone.location = (0.0, 0.0, 0.0)
ob_tornade002.location = (0.0, 0.0, 0.0)
ob_tornade001.location = (0.0, 0.0, 0.0)

# ---- collection membership
col_collection.objects.link(ob_cylinder)
col_collection.objects.link(ob_cone)
col_collection.objects.link(ob_tornade002)
col_collection.objects.link(ob_tornade001)

# ---- scene / render settings (as saved in the file)
scene.frame_start = 1; scene.frame_end = 250; scene.frame_set(1)
scene.render.engine = 'BLENDER_EEVEE_NEXT'
scene.cycles.sampling_pattern = 'TABULATED_SOBOL'
scene.cycles.use_light_tree = False
scene.view_settings.view_transform = 'Filmic'
bpy.context.view_layer.update()

# ---- added for rendering (the .blend has no active camera and no usable light): camera, sun
cam_auto = bpy.data.cameras.new('AutoCamera')
cam_auto.lens = 50.0
cam_auto.sensor_width = 36.0
cam_auto.clip_end = 1000.0
ob_auto_camera = bpy.data.objects.new('AutoCamera', cam_auto)
scene.collection.objects.link(ob_auto_camera)
ob_auto_camera.location = (4.16041, -4.99249, 3.32833)
ob_auto_camera.rotation_euler = (1.09748, -7.21219e-08, 0.694738)
scene.camera = ob_auto_camera
light_auto_sun = bpy.data.lights.new('AutoSun', 'SUN')
light_auto_sun.energy = 3.0
light_auto_sun.angle = 0.0523599
ob_auto_sun = bpy.data.objects.new('AutoSun', light_auto_sun)
scene.collection.objects.link(ob_auto_sun)
ob_auto_sun.rotation_euler = (0.872665, 0.174533, 0.523599)
bpy.context.view_layer.update()
